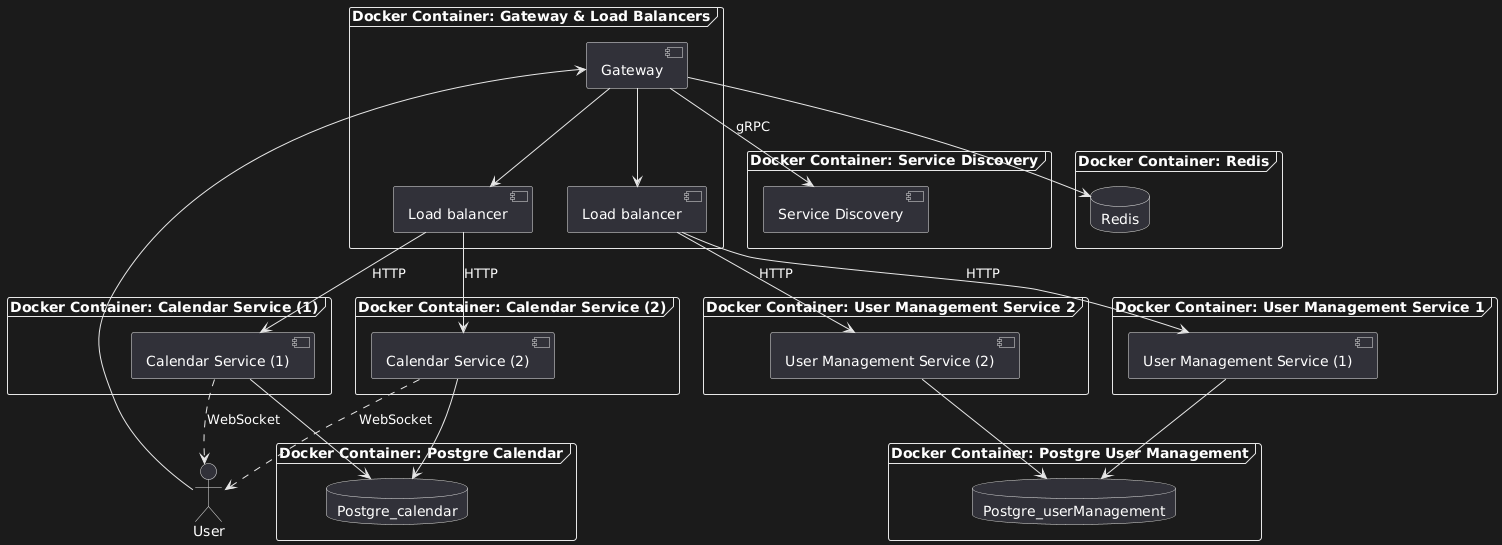

The diagram above was rendered by PlantUML. Its source (embedded in the PNG):
@startuml
actor User

frame "Docker Container: Gateway & Load Balancers" {
  [Gateway] as Gateway
  [Load balancer] as LB1
  [Load balancer] as LB2
}
frame "Docker Container: Service Discovery" {
  [Service Discovery] as SD
}
frame "Docker Container: Calendar Service (1)" {
  [Calendar Service (1)] as CS1
}
frame "Docker Container: Calendar Service (2)" {
  [Calendar Service (2)] as CS2
}
frame "Docker Container: User Management Service 1" {
  [User Management Service (1)] as UM1
}
frame "Docker Container: User Management Service 2" {
  [User Management Service (2)] as UM2
}
frame "Docker Container: Redis" {
  database Redis
}
frame "Docker Container: Postgre Calendar" {
  database Postgre_calendar
}
frame "Docker Container: Postgre User Management" {
  database Postgre_userManagement
}

User --> Gateway

Gateway --> LB1
Gateway --> LB2
Gateway --> SD : gRPC
Gateway --> Redis

LB1 --> CS1 : HTTP
LB1 --> CS2 : HTTP

CS1 ..> User : WebSocket
CS2 ..> User : WebSocket

LB2 --> UM1 : HTTP
LB2 --> UM2 : HTTP

CS1 --> Postgre_calendar 
CS2 --> Postgre_calendar
UM1 --> Postgre_userManagement
UM2 --> Postgre_userManagement
@enduml